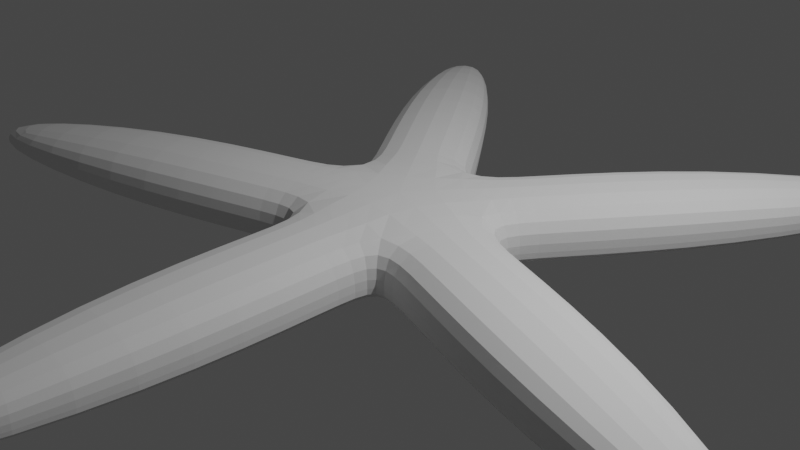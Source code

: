 # Source: Broach_BossStarfish_2_.blend  (saved by Blender 2.92.15; exported with 4.5.12 LTS)
import bpy
from mathutils import Matrix  # noqa: F401  (used for matrix-valued properties, if any)

bpy.ops.wm.read_factory_settings(use_empty=True)
scene = bpy.context.scene
scene.name = 'Scene'

# ---- collections
col_collection = bpy.data.collections.new('Collection'); scene.collection.children.link(col_collection)

# ---- world
world_world = bpy.data.worlds.new('World'); scene.world = world_world
world_world.use_nodes = True; world_world.node_tree.nodes.clear()
_N = world_world.node_tree.nodes; _L = world_world.node_tree.links
n0 = _N.new('ShaderNodeOutputWorld'); n0.name = 'World Output'; n0.location = (300, 300)
n1 = _N.new('ShaderNodeBackground'); n1.name = 'Background'; n1.location = (10, 300)
n1.inputs[0].default_value = (0.05088, 0.05088, 0.05088, 1.0)
_L.new(n1.outputs[0], n0.inputs[0])
n0.is_active_output = True
world_world.color = (0.05088, 0.05088, 0.05088)
world_world.use_sun_shadow = False
world_world.sun_shadow_jitter_overblur = 0.0

# ---- cameras
cam_camera = bpy.data.cameras.new('Camera')
cam_camera.clip_end = 100.0
cam_camera.ortho_scale = 7.314

# ---- lights
light_light = bpy.data.lights.new('Light', 'POINT')
light_light.transmission_factor = 0.0
light_light.energy = 1000.0
light_light.shadow_soft_size = 0.1
light_light.shadow_maximum_resolution = 0.006
light_light.use_absolute_resolution = True

# ---- meshes
me_cylinder_001 = bpy.data.meshes.new('Cylinder.001')
me_cylinder_001.from_pydata([(0.0, 1.0, -0.3069), (0.0, 1.0, 0.3069), (0.9511, 0.309, -0.3069), (0.9511, 0.309, 0.3069), (0.5878, -0.809, -0.3069), (0.5878, -0.809, 0.3069), (-0.5878, -0.809, -0.3069), (-0.5878, -0.809, 0.3069), (-0.9511, 0.309, -0.3069), (-0.9511, 0.309, 0.3069), (0.3118, 1.429, -0.3069), (0.3118, 1.429, 0.3069), (1.263, 0.7381, 0.3069), (1.263, 0.7381, -0.3069), (1.456, 0.1451, -0.3069), (1.456, 0.1451, 0.3069), (1.092, -0.9729, 0.3069), (1.092, -0.9729, -0.3069), (0.5878, -1.339, -0.3069), (0.5878, -1.339, 0.3069), (-0.5878, -1.339, 0.3069), (-0.5878, -1.339, -0.3069), (-1.092, -0.9729, -0.3069), (-1.092, -0.9729, 0.3069), (-1.456, 0.1451, 0.3069), (-1.456, 0.1451, -0.3069), (-1.263, 0.7381, -0.3069), (-1.263, 0.7381, 0.3069), (-0.3118, 1.429, 0.3069), (-0.3118, 1.429, -0.3069), (1.486, 3.045, -0.3069), (1.486, 3.045, 0.3069), (2.437, 2.354, 0.3069), (2.437, 2.354, -0.3069), (3.355, -0.4722, -0.3069), (3.355, -0.4722, 0.3069), (2.992, -1.59, 0.3069), (2.992, -1.59, -0.3069), (0.5878, -3.337, -0.3069), (0.5878, -3.337, 0.3069), (-0.5878, -3.337, 0.3069), (-0.5878, -3.337, -0.3069), (-2.992, -1.59, -0.3069), (-2.992, -1.59, 0.3069), (-3.355, -0.4722, 0.3069), (-3.355, -0.4722, -0.3069), (-2.795, 3.451, -0.2348), (-2.437, 2.354, 0.3069), (-1.486, 3.045, 0.3069), (-2.418, 3.724, -0.2348), (3.055, 4.602, -0.1988), (3.055, 4.602, 0.0445), (3.432, 4.328, 0.0445), (3.432, 4.328, -0.1988), (5.321, -1.484, -0.1988), (5.321, -1.484, 0.0445), (5.177, -1.927, 0.0445), (5.177, -1.927, -0.1988), (0.233, -5.519, -0.1988), (0.233, -5.519, 0.0445), (-0.233, -5.519, 0.0445), (-0.233, -5.519, -0.1988), (-5.177, -1.927, -0.1988), (-5.177, -1.927, 0.0445), (-5.321, -1.484, 0.0445), (-5.321, -1.484, -0.1988), (-3.303, 4.15, -0.2348), (-3.303, 4.15, 0.008478), (-2.926, 4.424, 0.008478), (-2.926, 4.424, -0.2348), (0.0, 1.0, -0.2556), (0.9511, 0.309, -0.2556), (0.5878, -0.809, -0.2556), (-0.5878, -0.809, -0.2556), (-0.9511, 0.309, -0.2556), (0.3118, 1.429, -0.2556), (1.263, 0.7381, -0.2556), (1.456, 0.1451, -0.2556), (1.092, -0.9729, -0.2556), (0.5878, -1.339, -0.2556), (-0.5878, -1.339, -0.2556), (-1.092, -0.9729, -0.2556), (-1.456, 0.1451, -0.2556), (-1.263, 0.7381, -0.2556), (-0.3118, 1.429, -0.2556), (1.486, 3.045, -0.2556), (2.437, 2.354, -0.2556), (3.355, -0.4722, -0.2556), (2.992, -1.59, -0.2556), (0.5878, -3.337, -0.2556), (-0.5878, -3.337, -0.2556), (-2.992, -1.59, -0.2556), (-3.355, -0.4722, -0.2556), (-2.437, 2.354, -0.2556), (-1.486, 3.045, -0.2556), (3.055, 4.602, -0.1785), (3.432, 4.328, -0.1785), (5.321, -1.484, -0.1785), (5.177, -1.927, -0.1785), (0.233, -5.519, -0.1785), (-0.233, -5.519, -0.1785), (-5.177, -1.927, -0.1785), (-5.321, -1.484, -0.1785), (-3.303, 4.15, -0.2145), (-2.926, 4.424, -0.2145)], [], [(10, 30, 33, 13), (76, 86, 32, 12), (12, 32, 31, 11), (3, 1, 9, 7, 5), (75, 85, 30, 10), (43, 63, 101, 91), (0, 2, 4, 6, 8), (30, 50, 53, 33), (70, 75, 10, 0), (3, 12, 11, 1), (71, 76, 12, 3), (0, 10, 13, 2), (86, 96, 52, 32), (71, 77, 14, 2), (5, 16, 15, 3), (72, 78, 16, 5), (2, 14, 17, 4), (32, 52, 51, 31), (72, 79, 18, 4), (7, 20, 19, 5), (73, 80, 20, 7), (4, 18, 21, 6), (85, 95, 50, 30), (73, 81, 22, 6), (9, 24, 23, 7), (74, 82, 24, 9), (6, 22, 25, 8), (95, 51, 52, 96), (74, 83, 26, 8), (1, 28, 27, 9), (70, 84, 28, 1), (8, 26, 29, 0), (45, 65, 102, 92), (77, 87, 34, 14), (16, 36, 35, 15), (78, 88, 36, 16), (14, 34, 37, 17), (66, 103, 104, 69), (79, 89, 38, 18), (20, 40, 39, 19), (80, 90, 40, 20), (18, 38, 41, 21), (47, 67, 103, 93), (81, 91, 42, 22), (24, 44, 43, 23), (82, 92, 44, 24), (22, 42, 45, 25), (49, 69, 104, 94), (83, 93, 46, 26), (28, 48, 47, 27), (84, 94, 48, 28), (26, 46, 49, 29), (97, 55, 56, 98), (87, 97, 54, 34), (36, 56, 55, 35), (88, 98, 56, 36), (34, 54, 57, 37), (99, 59, 60, 100), (89, 99, 58, 38), (40, 60, 59, 39), (90, 100, 60, 40), (38, 58, 61, 41), (101, 63, 64, 102), (91, 101, 62, 42), (44, 64, 63, 43), (92, 102, 64, 44), (42, 62, 65, 45), (103, 67, 68, 104), (93, 103, 66, 46), (48, 68, 67, 47), (94, 104, 68, 48), (46, 66, 69, 49), (62, 101, 102, 65), (41, 61, 100, 90), (39, 59, 99, 89), (58, 99, 100, 61), (37, 57, 98, 88), (35, 55, 97, 87), (54, 97, 98, 57), (29, 49, 94, 84), (27, 47, 93, 83), (25, 45, 92, 82), (23, 43, 91, 81), (21, 41, 90, 80), (19, 39, 89, 79), (17, 37, 88, 78), (15, 35, 87, 77), (0, 29, 84, 70), (9, 27, 83, 74), (50, 95, 96, 53), (8, 25, 82, 74), (7, 23, 81, 73), (31, 51, 95, 85), (6, 21, 80, 73), (5, 19, 79, 72), (4, 17, 78, 72), (3, 15, 77, 71), (33, 53, 96, 86), (2, 13, 76, 71), (1, 11, 75, 70), (11, 31, 85, 75), (13, 33, 86, 76)])
_uv = me_cylinder_001.uv_layers.new(name='UVMap')
_uv.uv.foreach_set('vector', [1.0, 0.5, 1.0, 0.5, 0.8, 0.5, 0.8, 0.5, 0.8, 0.75, 0.8, 0.75, 0.8, 1.0, 0.8, 1.0, 0.8, 1.0, 0.8, 1.0, 1.0, 1.0, 1.0, 1.0, 0.4783, 0.3242, 0.25, 0.49, 0.02175, 0.3242, 0.1089, 0.05584, 0.3911, 0.05584, 1.0, 0.75, 1.0, 0.75, 1.0, 0.5, 1.0, 0.5, 0.4, 1.0, 0.4, 1.0, 0.4, 0.75, 0.4, 0.75, 0.75, 0.49, 0.9783, 0.3242, 0.8911, 0.05584, 0.6089, 0.05584, 0.5217, 0.3242, 1.0, 0.5, 1.0, 0.5, 0.8, 0.5, 0.8, 0.5, 1.0, 0.75, 1.0, 0.75, 1.0, 0.5, 1.0, 0.5, 0.8, 1.0, 0.8, 1.0, 1.0, 1.0, 1.0, 1.0, 0.8, 0.75, 0.8, 0.75, 0.8, 1.0, 0.8, 1.0, 1.0, 0.5, 1.0, 0.5, 0.8, 0.5, 0.8, 0.5, 0.8, 0.75, 0.8, 0.75, 0.8, 1.0, 0.8, 1.0, 0.8, 0.75, 0.8, 0.75, 0.8, 0.5, 0.8, 0.5, 0.6, 1.0, 0.6, 1.0, 0.8, 1.0, 0.8, 1.0, 0.6, 0.75, 0.6, 0.75, 0.6, 1.0, 0.6, 1.0, 0.8, 0.5, 0.8, 0.5, 0.6, 0.5, 0.6, 0.5, 0.8, 1.0, 0.8, 1.0, 1.0, 1.0, 1.0, 1.0, 0.6, 0.75, 0.6, 0.75, 0.6, 0.5, 0.6, 0.5, 0.4, 1.0, 0.4, 1.0, 0.6, 1.0, 0.6, 1.0, 0.4, 0.75, 0.4, 0.75, 0.4, 1.0, 0.4, 1.0, 0.6, 0.5, 0.6, 0.5, 0.4, 0.5, 0.4, 0.5, 1.0, 0.75, 1.0, 0.75, 1.0, 0.5, 1.0, 0.5, 0.4, 0.75, 0.4, 0.75, 0.4, 0.5, 0.4, 0.5, 0.2, 1.0, 0.2, 1.0, 0.4, 1.0, 0.4, 1.0, 0.2, 0.75, 0.2, 0.75, 0.2, 1.0, 0.2, 1.0, 0.4, 0.5, 0.4, 0.5, 0.2, 0.5, 0.2, 0.5, 1.0, 0.75, 1.0, 1.0, 0.8, 1.0, 0.8, 0.75, 0.2, 0.75, 0.2, 0.75, 0.2, 0.5, 0.2, 0.5, 2.98e-08, 1.0, 2.98e-08, 1.0, 0.2, 1.0, 0.2, 1.0, 2.98e-08, 0.75, 2.98e-08, 0.75, 2.98e-08, 1.0, 2.98e-08, 1.0, 0.2, 0.5, 0.2, 0.5, 2.98e-08, 0.5, 2.98e-08, 0.5, 0.2, 0.5, 0.2, 0.5, 0.2, 0.75, 0.2, 0.75, 0.8, 0.75, 0.8, 0.75, 0.8, 0.5, 0.8, 0.5, 0.6, 1.0, 0.6, 1.0, 0.8, 1.0, 0.8, 1.0, 0.6, 0.75, 0.6, 0.75, 0.6, 1.0, 0.6, 1.0, 0.8, 0.5, 0.8, 0.5, 0.6, 0.5, 0.6, 0.5, 0.2, 0.5, 0.2, 0.75, 2.98e-08, 0.75, 2.98e-08, 0.5, 0.6, 0.75, 0.6, 0.75, 0.6, 0.5, 0.6, 0.5, 0.4, 1.0, 0.4, 1.0, 0.6, 1.0, 0.6, 1.0, 0.4, 0.75, 0.4, 0.75, 0.4, 1.0, 0.4, 1.0, 0.6, 0.5, 0.6, 0.5, 0.4, 0.5, 0.4, 0.5, 0.2, 1.0, 0.2, 1.0, 0.2, 0.75, 0.2, 0.75, 0.4, 0.75, 0.4, 0.75, 0.4, 0.5, 0.4, 0.5, 0.2, 1.0, 0.2, 1.0, 0.4, 1.0, 0.4, 1.0, 0.2, 0.75, 0.2, 0.75, 0.2, 1.0, 0.2, 1.0, 0.4, 0.5, 0.4, 0.5, 0.2, 0.5, 0.2, 0.5, 2.98e-08, 0.5, 2.98e-08, 0.5, 2.98e-08, 0.75, 2.98e-08, 0.75, 0.2, 0.75, 0.2, 0.75, 0.2, 0.5, 0.2, 0.5, 2.98e-08, 1.0, 2.98e-08, 1.0, 0.2, 1.0, 0.2, 1.0, 2.98e-08, 0.75, 2.98e-08, 0.75, 2.98e-08, 1.0, 2.98e-08, 1.0, 0.2, 0.5, 0.2, 0.5, 2.98e-08, 0.5, 2.98e-08, 0.5, 0.8, 0.75, 0.8, 1.0, 0.6, 1.0, 0.6, 0.75, 0.8, 0.75, 0.8, 0.75, 0.8, 0.5, 0.8, 0.5, 0.6, 1.0, 0.6, 1.0, 0.8, 1.0, 0.8, 1.0, 0.6, 0.75, 0.6, 0.75, 0.6, 1.0, 0.6, 1.0, 0.8, 0.5, 0.8, 0.5, 0.6, 0.5, 0.6, 0.5, 0.6, 0.75, 0.6, 1.0, 0.4, 1.0, 0.4, 0.75, 0.6, 0.75, 0.6, 0.75, 0.6, 0.5, 0.6, 0.5, 0.4, 1.0, 0.4, 1.0, 0.6, 1.0, 0.6, 1.0, 0.4, 0.75, 0.4, 0.75, 0.4, 1.0, 0.4, 1.0, 0.6, 0.5, 0.6, 0.5, 0.4, 0.5, 0.4, 0.5, 0.4, 0.75, 0.4, 1.0, 0.2, 1.0, 0.2, 0.75, 0.4, 0.75, 0.4, 0.75, 0.4, 0.5, 0.4, 0.5, 0.2, 1.0, 0.2, 1.0, 0.4, 1.0, 0.4, 1.0, 0.2, 0.75, 0.2, 0.75, 0.2, 1.0, 0.2, 1.0, 0.4, 0.5, 0.4, 0.5, 0.2, 0.5, 0.2, 0.5, 0.2, 0.75, 0.2, 1.0, 2.98e-08, 1.0, 2.98e-08, 0.75, 0.2, 0.75, 0.2, 0.75, 0.2, 0.5, 0.2, 0.5, 2.98e-08, 1.0, 2.98e-08, 1.0, 0.2, 1.0, 0.2, 1.0, 2.98e-08, 0.75, 2.98e-08, 0.75, 2.98e-08, 1.0, 2.98e-08, 1.0, 0.2, 0.5, 0.2, 0.5, 2.98e-08, 0.5, 2.98e-08, 0.5, 0.4, 0.5, 0.4, 0.75, 0.2, 0.75, 0.2, 0.5, 0.4, 0.5, 0.4, 0.5, 0.4, 0.75, 0.4, 0.75, 0.6, 1.0, 0.6, 1.0, 0.6, 0.75, 0.6, 0.75, 0.6, 0.5, 0.6, 0.75, 0.4, 0.75, 0.4, 0.5, 0.6, 0.5, 0.6, 0.5, 0.6, 0.75, 0.6, 0.75, 0.8, 1.0, 0.8, 1.0, 0.8, 0.75, 0.8, 0.75, 0.8, 0.5, 0.8, 0.75, 0.6, 0.75, 0.6, 0.5, 2.98e-08, 0.5, 2.98e-08, 0.5, 2.98e-08, 0.75, 2.98e-08, 0.75, 0.2, 1.0, 0.2, 1.0, 0.2, 0.75, 0.2, 0.75, 0.2, 0.5, 0.2, 0.5, 0.2, 0.75, 0.2, 0.75, 0.4, 1.0, 0.4, 1.0, 0.4, 0.75, 0.4, 0.75, 0.4, 0.5, 0.4, 0.5, 0.4, 0.75, 0.4, 0.75, 0.6, 1.0, 0.6, 1.0, 0.6, 0.75, 0.6, 0.75, 0.6, 0.5, 0.6, 0.5, 0.6, 0.75, 0.6, 0.75, 0.8, 1.0, 0.8, 1.0, 0.8, 0.75, 0.8, 0.75, 2.98e-08, 0.5, 2.98e-08, 0.5, 2.98e-08, 0.75, 2.98e-08, 0.75, 0.2, 1.0, 0.2, 1.0, 0.2, 0.75, 0.2, 0.75, 1.0, 0.5, 1.0, 0.75, 0.8, 0.75, 0.8, 0.5, 0.2, 0.5, 0.2, 0.5, 0.2, 0.75, 0.2, 0.75, 0.4, 1.0, 0.4, 1.0, 0.4, 0.75, 0.4, 0.75, 1.0, 1.0, 1.0, 1.0, 1.0, 0.75, 1.0, 0.75, 0.4, 0.5, 0.4, 0.5, 0.4, 0.75, 0.4, 0.75, 0.6, 1.0, 0.6, 1.0, 0.6, 0.75, 0.6, 0.75, 0.6, 0.5, 0.6, 0.5, 0.6, 0.75, 0.6, 0.75, 0.8, 1.0, 0.8, 1.0, 0.8, 0.75, 0.8, 0.75, 0.8, 0.5, 0.8, 0.5, 0.8, 0.75, 0.8, 0.75, 0.8, 0.5, 0.8, 0.5, 0.8, 0.75, 0.8, 0.75, 1.0, 1.0, 1.0, 1.0, 1.0, 0.75, 1.0, 0.75, 1.0, 1.0, 1.0, 1.0, 1.0, 0.75, 1.0, 0.75, 0.8, 0.5, 0.8, 0.5, 0.8, 0.75, 0.8, 0.75])
me_cylinder_001.use_remesh_fix_poles = True
me_cylinder_001.use_remesh_preserve_attributes = False
me_cylinder_001.use_mirror_vertex_groups = False
me_cylinder_001.update()
arm_armature = bpy.data.armatures.new('Armature')  # bones are not reproduced

# ---- objects
ob_light = bpy.data.objects.new('Light', light_light)
ob_camera = bpy.data.objects.new('Camera', cam_camera)
ob_cylinder = bpy.data.objects.new('Cylinder', me_cylinder_001)
ob_armature = bpy.data.objects.new('Armature', arm_armature)

# ---- transforms, parenting, visibility, modifiers, constraints
ob_light.location = (4.076, 1.005, 5.904)
ob_light.rotation_euler = (0.6503, 0.05522, 1.866)
ob_light.lock_rotations_4d = False
ob_light.empty_display_type = 'ARROWS'
ob_light.color = (0.0, 0.0, 0.0, 0.0)
ob_light.lineart.crease_threshold = 0.0
ob_camera.location = (7.359, -6.926, 4.958)
ob_camera.rotation_euler = (1.109, 0.0, 0.8149)
ob_camera.lock_rotations_4d = False
ob_camera.empty_display_type = 'ARROWS'
ob_camera.color = (0.0, 0.0, 0.0, 0.0)
ob_camera.display_type = 'WIRE'
ob_camera.lineart.crease_threshold = 0.0
ob_cylinder.parent = ob_armature
ob_cylinder.location = (0.0, 0.0, 0.0)
ob_cylinder.lineart.crease_threshold = 0.0
_vg = ob_cylinder.vertex_groups.new(name='Bone')
_vg = ob_cylinder.vertex_groups.new(name='Arm1.l')
for _i, _w in zip([0, 1, 2, 3, 4, 5, 8, 9, 10, 11, 12, 13, 14, 15, 28, 29, 70, 71, 72, 74, 75, 76, 77, 84], [0.6737, 0.7264, 0.784, 0.7372, 0.08767, 0.06403, 0.05099, 0.05222, 0.0536, 0.04466, 0.02119, 0.03187, 0.05162, 0.03114, 0.06558, 0.02778, 0.575, 0.6452, 0.04406, 0.008535, 0.05958, 0.04882, 0.05999, 0.07478]): _vg.add([_i], _w, 'REPLACE')
_vg = ob_cylinder.vertex_groups.new(name='Arm2.l')
for _i, _w in zip([0, 1, 2, 3, 10, 11, 12, 13, 70, 71, 75, 76], [0.1, 0.08303, 0.06374, 0.08287, 0.8942, 0.9121, 0.9356, 0.9263, 0.1711, 0.1522, 0.8836, 0.9109]): _vg.add([_i], _w, 'REPLACE')
_vg = ob_cylinder.vertex_groups.new(name='Arm3.l')
_vg = ob_cylinder.vertex_groups.new(name='Arm4.l')
for _i, _w in zip([10, 11, 30, 31, 32, 33, 50, 53, 75, 85, 86], [0.01258, 0.002392, 0.9597, 0.9677, 0.9708, 0.9624, 0.01549, 0.02848, 0.01333, 0.9609, 0.9635]): _vg.add([_i], _w, 'REPLACE')
_vg = ob_cylinder.vertex_groups.new(name='Arm5.l')
_vg = ob_cylinder.vertex_groups.new(name='Arm6.l')
for _i, _w in zip([50, 51, 52, 53, 95, 96], [0.9665, 0.9827, 0.9796, 0.96, 1.037, 1.034]): _vg.add([_i], _w, 'REPLACE')
_vg = ob_cylinder.vertex_groups.new(name='Leg1.L')
for _i, _w in zip([2, 3, 4, 5, 14, 15, 16, 17, 71, 72, 77, 78, 79], [0.0702, 0.0807, 0.1575, 0.1034, 0.8997, 0.9214, 0.9351, 0.9247, 0.146, 0.3837, 0.8891, 0.9206, 0.009755]): _vg.add([_i], _w, 'REPLACE')
_vg = ob_cylinder.vertex_groups.new(name='Leg2.l')
_vg = ob_cylinder.vertex_groups.new(name='Leg3.L')
for _i, _w in zip([14, 34, 35, 36, 37, 54, 55, 56, 57, 77, 78, 87, 88], [0.008664, 0.9602, 0.9643, 0.9696, 0.9664, 0.01684, 0.01657, 0.01023, 0.02642, 0.008835, 0.001511, 0.9601, 0.9662]): _vg.add([_i], _w, 'REPLACE')
_vg = ob_cylinder.vertex_groups.new(name='Leg4.l')
_vg = ob_cylinder.vertex_groups.new(name='Leg5.l')
for _i, _w in zip([54, 55, 56, 57, 97, 98], [0.9658, 0.9661, 0.9693, 0.9611, 1.025, 1.035]): _vg.add([_i], _w, 'REPLACE')
_vg = ob_cylinder.vertex_groups.new(name='Bone.002')
_vg = ob_cylinder.vertex_groups.new(name='Head1')
for _i, _w in zip([0, 1, 6, 7, 8, 9, 24, 25, 27, 70, 73, 74, 82, 83], [0.1039, 0.07737, 0.07814, 0.07028, 0.7758, 0.7594, 0.02895, 0.02925, 0.002247, 0.06017, 0.04072, 0.6562, 0.05205, 0.03181]): _vg.add([_i], _w, 'REPLACE')
_vg = ob_cylinder.vertex_groups.new(name='Head2')
for _i, _w in zip([0, 1, 8, 9, 26, 27, 28, 29, 47, 70, 74, 83, 84, 93, 94], [0.08336, 0.07978, 0.05143, 0.05934, 0.9625, 0.9496, 0.8758, 0.8899, 0.005594, 0.1624, 0.1366, 0.9384, 0.8623, 0.04245, 0.05972]): _vg.add([_i], _w, 'REPLACE')
_vg = ob_cylinder.vertex_groups.new(name='Head3')
for _i, _w in zip([47, 48, 49, 93, 94], [0.7809, 0.4617, 0.03965, 0.1585, 0.1357]): _vg.add([_i], _w, 'REPLACE')
_vg = ob_cylinder.vertex_groups.new(name='Head4')
for _i, _w in zip([29, 46, 47, 48, 49, 68, 69, 93, 94, 104], [0.03123, 0.9732, 0.1877, 0.5094, 0.8837, 0.07097, 0.04917, 0.8161, 0.804, 0.07892]): _vg.add([_i], _w, 'REPLACE')
_vg = ob_cylinder.vertex_groups.new(name='head5')
for _i, _w in zip([49, 66, 67, 68, 69, 103, 104], [0.08121, 0.9942, 0.9787, 0.9166, 0.9601, 0.9974, 0.9358]): _vg.add([_i], _w, 'REPLACE')
_vg = ob_cylinder.vertex_groups.new(name='Leg1.r')
for _i, _w in zip([2, 3, 4, 5, 6, 7, 8, 16, 17, 18, 19, 20, 21, 22, 71, 72, 73, 78, 79, 80, 81, 90], [0.05962, 0.07281, 0.7146, 0.7574, 0.7617, 0.2036, 0.05225, 0.01777, 0.02408, 0.947, 0.9607, 0.9348, 0.9484, 0.04794, 0.02338, 0.5328, 0.6352, 0.03653, 0.9357, 0.9313, 0.05942, 0.0009281]): _vg.add([_i], _w, 'REPLACE')
_vg = ob_cylinder.vertex_groups.new(name='leg2.R')
_vg = ob_cylinder.vertex_groups.new(name='leg3.r')
_vg = ob_cylinder.vertex_groups.new(name='leg4.r')
for _i, _w in zip([18, 21, 38, 39, 40, 41, 58, 61, 79, 80, 89, 90], [0.0005443, 0.004255, 0.9718, 0.9705, 0.9581, 0.9546, 0.003825, 0.0117, 0.001763, 0.006681, 0.9702, 0.9546]): _vg.add([_i], _w, 'REPLACE')
_vg = ob_cylinder.vertex_groups.new(name='leg5.r')
for _i, _w in zip([58, 59, 60, 61, 99, 100], [0.9726, 0.9764, 0.9782, 0.9684, 1.029, 1.034]): _vg.add([_i], _w, 'REPLACE')
_vg = ob_cylinder.vertex_groups.new(name='Arm1.r')
for _i, _w in zip([5, 6, 7, 8, 9, 20, 22, 23, 24, 25, 73, 74, 80, 81, 82], [0.05639, 0.1189, 0.6942, 0.05772, 0.102, 0.01722, 0.9099, 0.9445, 0.927, 0.9218, 0.2892, 0.1441, 0.01437, 0.9007, 0.9045]): _vg.add([_i], _w, 'REPLACE')
_vg = ob_cylinder.vertex_groups.new(name='Arm2.r')
_vg = ob_cylinder.vertex_groups.new(name='Arm3.r')
_vg = ob_cylinder.vertex_groups.new(name='Arm4.r')
for _i, _w in zip([22, 42, 43, 44, 45, 62, 65, 81, 91, 92], [0.006687, 0.9679, 0.9699, 0.9626, 0.9584, 0.002097, 0.01931, 0.008271, 0.9672, 0.9584]): _vg.add([_i], _w, 'REPLACE')
_vg = ob_cylinder.vertex_groups.new(name='Arm5.r')
_vg = ob_cylinder.vertex_groups.new(name='Arm6.r')
for _i, _w in zip([62, 63, 64, 65, 101, 102], [0.9734, 0.9822, 0.9788, 0.9646, 1.031, 1.034]): _vg.add([_i], _w, 'REPLACE')
_m = ob_cylinder.modifiers.new('Subdivision', 'SUBSURF')
_m.uv_smooth = 'PRESERVE_CORNERS'
_m.levels = 2
_m = ob_cylinder.modifiers.new('Armature', 'ARMATURE')
_m.object = ob_armature
ob_armature.location = (0.0, 0.0, 0.0)
ob_armature.lineart.crease_threshold = 0.0

# ---- collection membership
col_collection.objects.link(ob_light)
col_collection.objects.link(ob_camera)
col_collection.objects.link(ob_cylinder)
col_collection.objects.link(ob_armature)

# ---- scene / render settings (as saved in the file)
scene.camera = ob_camera
scene.frame_start = 0; scene.frame_end = 60; scene.frame_set(60)
scene.render.engine = 'BLENDER_EEVEE_NEXT'
scene.cycles.use_denoising = False
scene.cycles.samples = 128
scene.cycles.sampling_pattern = 'TABULATED_SOBOL'
scene.cycles.use_adaptive_sampling = False
scene.cycles.use_light_tree = False
scene.view_settings.view_transform = 'Filmic'
bpy.context.view_layer.update()
